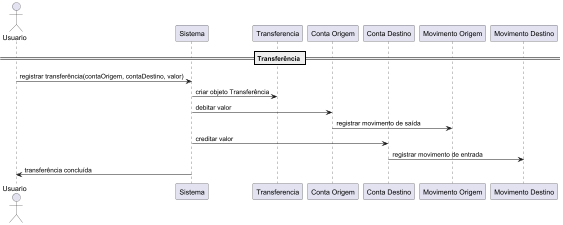

The diagram above was rendered by PlantUML. Its source (embedded in the PNG):
@startuml
actor Usuario
participant "Sistema" as S
participant "Transferencia" as T
participant "Conta Origem" as CO
participant "Conta Destino" as CD
participant "Movimento Origem" as MO
participant "Movimento Destino" as MD

== Transferência ==
Usuario -> S : registrar transferência(contaOrigem, contaDestino, valor)

S -> T : criar objeto Transferência

S -> CO : debitar valor
CO -> MO : registrar movimento de saída

S -> CD : creditar valor
CD -> MD : registrar movimento de entrada

S -> Usuario : transferência concluída
@enduml